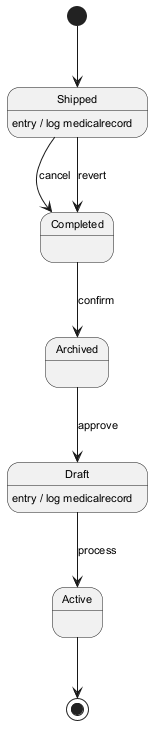

The diagram above was rendered by PlantUML. Its source (embedded in the PNG):
@startuml
skinparam defaultFontSize 11
[*] --> Shipped
Shipped --> Completed : cancel
Shipped : entry / log medicalrecord
Completed --> Archived : confirm
Archived --> Draft : approve
Draft --> Active : process
Draft : entry / log medicalrecord
Shipped --> Completed : revert
Active --> [*]
@enduml